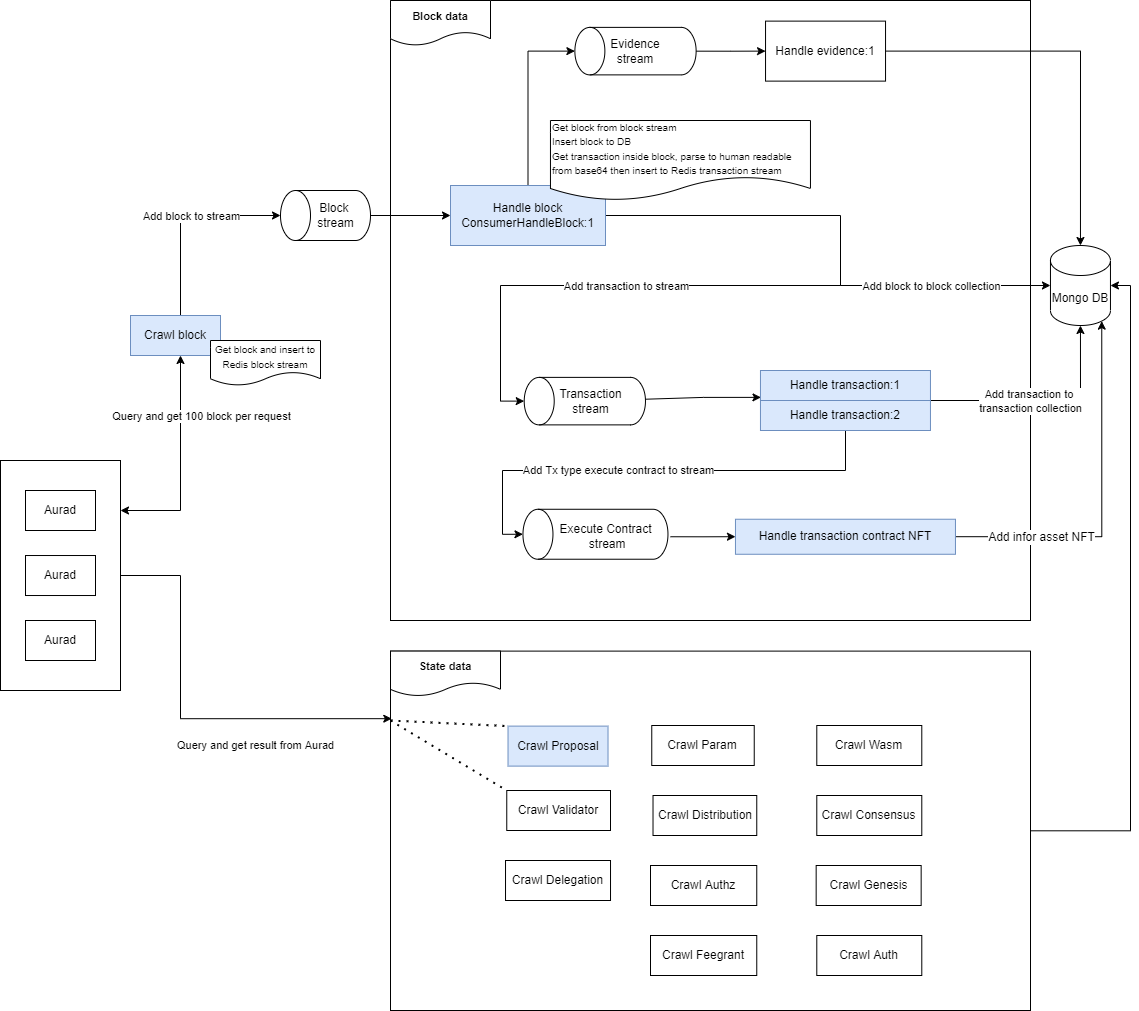

The diagram above was exported from draw.io. Its source (the exported page's mxGraphModel, read from the mxfile embedded in the PNG):
<mxGraphModel dx="1185" dy="670" grid="1" gridSize="10" guides="1" tooltips="1" connect="1" arrows="1" fold="1" page="1" pageScale="1" pageWidth="850" pageHeight="1100" math="0" shadow="0">
  <root>
    <mxCell id="0" />
    <mxCell id="1" parent="0" />
    <mxCell id="vjtj0a39-kTqVrm5S8uV-1" value="" style="rounded=0;whiteSpace=wrap;html=1;" parent="1" vertex="1">
      <mxGeometry x="120" y="320" width="200" height="120" as="geometry" />
    </mxCell>
    <mxCell id="vjtj0a39-kTqVrm5S8uV-16" style="edgeStyle=orthogonalEdgeStyle;rounded=0;orthogonalLoop=1;jettySize=auto;html=1;entryX=0;entryY=0.5;entryDx=0;entryDy=0;startArrow=classic;startFill=1;" parent="1" source="vjtj0a39-kTqVrm5S8uV-2" target="vjtj0a39-kTqVrm5S8uV-3" edge="1">
      <mxGeometry relative="1" as="geometry" />
    </mxCell>
    <mxCell id="vjtj0a39-kTqVrm5S8uV-2" value="Client" style="shape=umlActor;verticalLabelPosition=bottom;verticalAlign=top;html=1;outlineConnect=0;" parent="1" vertex="1">
      <mxGeometry x="30" y="350" width="30" height="60" as="geometry" />
    </mxCell>
    <mxCell id="vjtj0a39-kTqVrm5S8uV-17" style="edgeStyle=orthogonalEdgeStyle;rounded=0;orthogonalLoop=1;jettySize=auto;html=1;entryX=0;entryY=0.5;entryDx=0;entryDy=0;startArrow=classic;startFill=1;" parent="1" source="vjtj0a39-kTqVrm5S8uV-3" target="vjtj0a39-kTqVrm5S8uV-4" edge="1">
      <mxGeometry relative="1" as="geometry" />
    </mxCell>
    <mxCell id="vjtj0a39-kTqVrm5S8uV-3" value="Gateway Service" style="rounded=0;whiteSpace=wrap;html=1;" parent="1" vertex="1">
      <mxGeometry x="140" y="350" width="60" height="60" as="geometry" />
    </mxCell>
    <mxCell id="vjtj0a39-kTqVrm5S8uV-18" style="edgeStyle=orthogonalEdgeStyle;rounded=0;orthogonalLoop=1;jettySize=auto;html=1;exitX=1;exitY=0.5;exitDx=0;exitDy=0;entryX=0;entryY=0.5;entryDx=0;entryDy=0;strokeColor=default;startArrow=classic;startFill=1;" parent="1" source="vjtj0a39-kTqVrm5S8uV-4" target="vjtj0a39-kTqVrm5S8uV-6" edge="1">
      <mxGeometry relative="1" as="geometry" />
    </mxCell>
    <mxCell id="vjtj0a39-kTqVrm5S8uV-4" value="Broker Service" style="rounded=0;whiteSpace=wrap;html=1;" parent="1" vertex="1">
      <mxGeometry x="230" y="350" width="70" height="60" as="geometry" />
    </mxCell>
    <mxCell id="vjtj0a39-kTqVrm5S8uV-5" value="Node 1" style="text;html=1;align=center;verticalAlign=middle;resizable=0;points=[];autosize=1;strokeColor=none;fillColor=none;" parent="1" vertex="1">
      <mxGeometry x="195" y="320" width="50" height="20" as="geometry" />
    </mxCell>
    <mxCell id="vjtj0a39-kTqVrm5S8uV-6" value="Transporter" style="rounded=0;whiteSpace=wrap;html=1;" parent="1" vertex="1">
      <mxGeometry x="350" y="175" width="80" height="410" as="geometry" />
    </mxCell>
    <mxCell id="vjtj0a39-kTqVrm5S8uV-7" value="" style="rounded=0;whiteSpace=wrap;html=1;" parent="1" vertex="1">
      <mxGeometry x="490" y="170" width="200" height="120" as="geometry" />
    </mxCell>
    <mxCell id="vjtj0a39-kTqVrm5S8uV-24" style="edgeStyle=orthogonalEdgeStyle;rounded=0;orthogonalLoop=1;jettySize=auto;html=1;startArrow=none;startFill=0;strokeColor=default;" parent="1" source="vjtj0a39-kTqVrm5S8uV-8" target="vjtj0a39-kTqVrm5S8uV-15" edge="1">
      <mxGeometry relative="1" as="geometry" />
    </mxCell>
    <mxCell id="vjtj0a39-kTqVrm5S8uV-8" value="Block Service" style="rounded=0;whiteSpace=wrap;html=1;" parent="1" vertex="1">
      <mxGeometry x="605" y="200" width="60" height="60" as="geometry" />
    </mxCell>
    <mxCell id="vjtj0a39-kTqVrm5S8uV-21" style="edgeStyle=orthogonalEdgeStyle;rounded=0;orthogonalLoop=1;jettySize=auto;html=1;exitX=1;exitY=0.5;exitDx=0;exitDy=0;entryX=0;entryY=0.5;entryDx=0;entryDy=0;startArrow=classic;startFill=1;strokeColor=default;" parent="1" source="vjtj0a39-kTqVrm5S8uV-9" target="vjtj0a39-kTqVrm5S8uV-8" edge="1">
      <mxGeometry relative="1" as="geometry" />
    </mxCell>
    <mxCell id="vjtj0a39-kTqVrm5S8uV-9" value="Broker Service" style="rounded=0;whiteSpace=wrap;html=1;" parent="1" vertex="1">
      <mxGeometry x="505" y="200" width="70" height="60" as="geometry" />
    </mxCell>
    <mxCell id="vjtj0a39-kTqVrm5S8uV-10" value="Node 2 (Block service)" style="text;html=1;align=center;verticalAlign=middle;resizable=0;points=[];autosize=1;strokeColor=none;fillColor=none;" parent="1" vertex="1">
      <mxGeometry x="520" y="170" width="140" height="20" as="geometry" />
    </mxCell>
    <mxCell id="vjtj0a39-kTqVrm5S8uV-11" value="" style="rounded=0;whiteSpace=wrap;html=1;" parent="1" vertex="1">
      <mxGeometry x="490" y="310" width="200" height="130" as="geometry" />
    </mxCell>
    <mxCell id="vjtj0a39-kTqVrm5S8uV-22" style="edgeStyle=orthogonalEdgeStyle;rounded=0;orthogonalLoop=1;jettySize=auto;html=1;exitX=0;exitY=0.5;exitDx=0;exitDy=0;entryX=1;entryY=0.5;entryDx=0;entryDy=0;startArrow=classic;startFill=1;strokeColor=default;" parent="1" source="vjtj0a39-kTqVrm5S8uV-12" target="vjtj0a39-kTqVrm5S8uV-13" edge="1">
      <mxGeometry relative="1" as="geometry" />
    </mxCell>
    <mxCell id="nRV5zfqPBAGjU73ky9mo-8" style="edgeStyle=orthogonalEdgeStyle;rounded=0;orthogonalLoop=1;jettySize=auto;html=1;" edge="1" parent="1" source="vjtj0a39-kTqVrm5S8uV-12" target="vjtj0a39-kTqVrm5S8uV-15">
      <mxGeometry relative="1" as="geometry" />
    </mxCell>
    <mxCell id="vjtj0a39-kTqVrm5S8uV-12" value="Transaction Service" style="rounded=0;whiteSpace=wrap;html=1;" parent="1" vertex="1">
      <mxGeometry x="605" y="350" width="65" height="60" as="geometry" />
    </mxCell>
    <mxCell id="vjtj0a39-kTqVrm5S8uV-13" value="Broker Service" style="rounded=0;whiteSpace=wrap;html=1;" parent="1" vertex="1">
      <mxGeometry x="510" y="350" width="60" height="60" as="geometry" />
    </mxCell>
    <mxCell id="vjtj0a39-kTqVrm5S8uV-14" value="Node 3 (Transaction service)" style="text;html=1;align=center;verticalAlign=middle;resizable=0;points=[];autosize=1;strokeColor=none;fillColor=none;" parent="1" vertex="1">
      <mxGeometry x="505" y="310" width="170" height="20" as="geometry" />
    </mxCell>
    <mxCell id="vjtj0a39-kTqVrm5S8uV-15" value="Mongo DB&lt;br&gt;&lt;br&gt;&lt;br&gt;&lt;br&gt;" style="shape=cylinder3;whiteSpace=wrap;html=1;boundedLbl=1;backgroundOutline=1;size=15;" parent="1" vertex="1">
      <mxGeometry x="730" y="320" width="80" height="120" as="geometry" />
    </mxCell>
    <mxCell id="nRV5zfqPBAGjU73ky9mo-3" value="" style="rounded=0;whiteSpace=wrap;html=1;" vertex="1" parent="1">
      <mxGeometry x="490" y="460" width="200" height="130" as="geometry" />
    </mxCell>
    <mxCell id="nRV5zfqPBAGjU73ky9mo-4" style="edgeStyle=orthogonalEdgeStyle;rounded=0;orthogonalLoop=1;jettySize=auto;html=1;exitX=0;exitY=0.5;exitDx=0;exitDy=0;entryX=1;entryY=0.5;entryDx=0;entryDy=0;startArrow=classic;startFill=1;strokeColor=default;" edge="1" parent="1" source="nRV5zfqPBAGjU73ky9mo-5" target="nRV5zfqPBAGjU73ky9mo-6">
      <mxGeometry relative="1" as="geometry" />
    </mxCell>
    <mxCell id="nRV5zfqPBAGjU73ky9mo-9" style="edgeStyle=orthogonalEdgeStyle;rounded=0;orthogonalLoop=1;jettySize=auto;html=1;entryX=0.5;entryY=1;entryDx=0;entryDy=0;entryPerimeter=0;" edge="1" parent="1" source="nRV5zfqPBAGjU73ky9mo-5" target="vjtj0a39-kTqVrm5S8uV-15">
      <mxGeometry relative="1" as="geometry" />
    </mxCell>
    <mxCell id="nRV5zfqPBAGjU73ky9mo-5" value="Validator Service" style="rounded=0;whiteSpace=wrap;html=1;" vertex="1" parent="1">
      <mxGeometry x="605" y="500" width="65" height="60" as="geometry" />
    </mxCell>
    <mxCell id="nRV5zfqPBAGjU73ky9mo-6" value="Broker Service" style="rounded=0;whiteSpace=wrap;html=1;" vertex="1" parent="1">
      <mxGeometry x="510" y="500" width="60" height="60" as="geometry" />
    </mxCell>
    <mxCell id="nRV5zfqPBAGjU73ky9mo-7" value="Node 3 (Validator service)" style="text;html=1;align=center;verticalAlign=middle;resizable=0;points=[];autosize=1;strokeColor=none;fillColor=none;" vertex="1" parent="1">
      <mxGeometry x="515" y="460" width="150" height="20" as="geometry" />
    </mxCell>
    <mxCell id="nRV5zfqPBAGjU73ky9mo-13" style="edgeStyle=orthogonalEdgeStyle;rounded=0;orthogonalLoop=1;jettySize=auto;html=1;exitX=1.003;exitY=0.158;exitDx=0;exitDy=0;entryX=-0.002;entryY=0.586;entryDx=0;entryDy=0;startArrow=classic;startFill=1;strokeColor=default;entryPerimeter=0;exitPerimeter=0;" edge="1" parent="1" source="vjtj0a39-kTqVrm5S8uV-6" target="vjtj0a39-kTqVrm5S8uV-7">
      <mxGeometry relative="1" as="geometry">
        <mxPoint x="440" y="240" as="sourcePoint" />
        <mxPoint x="470" y="240" as="targetPoint" />
      </mxGeometry>
    </mxCell>
    <mxCell id="nRV5zfqPBAGjU73ky9mo-14" style="edgeStyle=orthogonalEdgeStyle;rounded=0;orthogonalLoop=1;jettySize=auto;html=1;exitX=0.99;exitY=0.839;exitDx=0;exitDy=0;entryX=-0.004;entryY=0.46;entryDx=0;entryDy=0;startArrow=classic;startFill=1;strokeColor=default;exitPerimeter=0;entryPerimeter=0;" edge="1" parent="1" source="vjtj0a39-kTqVrm5S8uV-6" target="nRV5zfqPBAGjU73ky9mo-3">
      <mxGeometry relative="1" as="geometry">
        <mxPoint x="440" y="520" as="sourcePoint" />
        <mxPoint x="470" y="520" as="targetPoint" />
      </mxGeometry>
    </mxCell>
    <mxCell id="nRV5zfqPBAGjU73ky9mo-15" style="edgeStyle=orthogonalEdgeStyle;rounded=0;orthogonalLoop=1;jettySize=auto;html=1;exitX=1;exitY=0.5;exitDx=0;exitDy=0;entryX=0.001;entryY=0.534;entryDx=0;entryDy=0;startArrow=classic;startFill=1;strokeColor=default;entryPerimeter=0;" edge="1" parent="1" source="vjtj0a39-kTqVrm5S8uV-6" target="vjtj0a39-kTqVrm5S8uV-11">
      <mxGeometry relative="1" as="geometry">
        <mxPoint x="440" y="379.76" as="sourcePoint" />
        <mxPoint x="470" y="379.76" as="targetPoint" />
      </mxGeometry>
    </mxCell>
  </root>
</mxGraphModel>